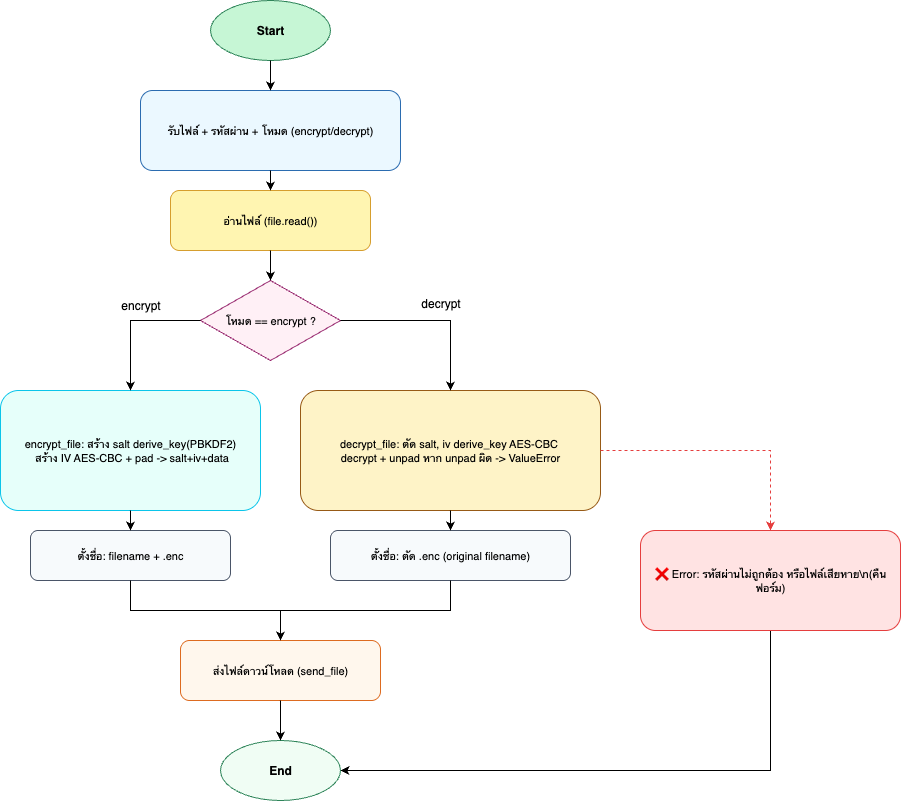

The diagram above was exported from draw.io. Its source (the exported page's mxGraphModel, read from the mxfile embedded in the PNG):
<mxGraphModel dx="976" dy="752" grid="1" gridSize="10" guides="1" tooltips="1" connect="1" arrows="1" fold="1" page="1" pageScale="1" pageWidth="827" pageHeight="1169" math="0" shadow="0">
  <root>
    <mxCell id="0" />
    <mxCell id="1" parent="0" />
    <mxCell id="EgEIrEwdxp3vdA_hNfWj-1" value="Start" style="ellipse;whiteSpace=wrap;html=1;fillColor=#C6F6D5;strokeColor=#2F855A;fontSize=12;fontStyle=1" vertex="1" parent="1">
      <mxGeometry x="270" y="40" width="120" height="60" as="geometry" />
    </mxCell>
    <mxCell id="EgEIrEwdxp3vdA_hNfWj-2" value="รับไฟล์ + รหัสผ่าน + โหมด (encrypt/decrypt)" style="rounded=1;whiteSpace=wrap;html=1;fillColor=#EBF8FF;strokeColor=#2B6CB0;fontSize=11" vertex="1" parent="1">
      <mxGeometry x="200" y="130" width="260" height="80" as="geometry" />
    </mxCell>
    <mxCell id="EgEIrEwdxp3vdA_hNfWj-3" value="อ่านไฟล์ (file.read())" style="rounded=1;whiteSpace=wrap;html=1;fillColor=#FFF5B1;strokeColor=#D69E2E;fontSize=11" vertex="1" parent="1">
      <mxGeometry x="230" y="230" width="200" height="60" as="geometry" />
    </mxCell>
    <mxCell id="EgEIrEwdxp3vdA_hNfWj-4" value="โหมด == encrypt ?" style="rhombus;whiteSpace=wrap;html=1;fillColor=#fff0f6;strokeColor=#97266d;fontSize=11" vertex="1" parent="1">
      <mxGeometry x="260" y="320" width="140" height="80" as="geometry" />
    </mxCell>
    <mxCell id="EgEIrEwdxp3vdA_hNfWj-5" value="encrypt_file: สร้าง salt derive_key(PBKDF2)&lt;div&gt;&amp;nbsp;สร้าง IV AES-CBC + pad -&amp;gt; salt+iv+data&lt;/div&gt;" style="rounded=1;whiteSpace=wrap;html=1;fillColor=#E6FFFA;strokeColor=#0BC5EA;fontSize=11" vertex="1" parent="1">
      <mxGeometry x="60" y="430" width="260" height="120" as="geometry" />
    </mxCell>
    <mxCell id="EgEIrEwdxp3vdA_hNfWj-6" value="ตั้งชื่อ: filename + .enc" style="rounded=1;whiteSpace=wrap;html=1;fillColor=#F7FAFC;strokeColor=#4A5568;fontSize=11" vertex="1" parent="1">
      <mxGeometry x="90" y="570" width="200" height="50" as="geometry" />
    </mxCell>
    <mxCell id="EgEIrEwdxp3vdA_hNfWj-7" value="decrypt_file: ตัด salt, iv derive_key AES-CBC&amp;nbsp;&lt;div&gt;decrypt + unpad หาก unpad ผิด -&amp;gt; ValueError&lt;/div&gt;" style="rounded=1;whiteSpace=wrap;html=1;fillColor=#FEF3C7;strokeColor=#975A16;fontSize=11" vertex="1" parent="1">
      <mxGeometry x="360" y="430" width="300" height="120" as="geometry" />
    </mxCell>
    <mxCell id="EgEIrEwdxp3vdA_hNfWj-8" value="ตั้งชื่อ: ตัด .enc (original filename)" style="rounded=1;whiteSpace=wrap;html=1;fillColor=#F7FAFC;strokeColor=#4A5568;fontSize=11" vertex="1" parent="1">
      <mxGeometry x="390" y="570" width="240" height="50" as="geometry" />
    </mxCell>
    <mxCell id="EgEIrEwdxp3vdA_hNfWj-23" style="edgeStyle=orthogonalEdgeStyle;rounded=0;orthogonalLoop=1;jettySize=auto;html=1;exitX=0.5;exitY=1;exitDx=0;exitDy=0;entryX=1;entryY=0.5;entryDx=0;entryDy=0;" edge="1" parent="1" source="EgEIrEwdxp3vdA_hNfWj-9" target="EgEIrEwdxp3vdA_hNfWj-11">
      <mxGeometry relative="1" as="geometry">
        <mxPoint x="420" y="800" as="targetPoint" />
      </mxGeometry>
    </mxCell>
    <mxCell id="EgEIrEwdxp3vdA_hNfWj-9" value="❌ Error: รหัสผ่านไม่ถูกต้อง หรือไฟล์เสียหาย\n(คืนฟอร์ม)" style="rounded=1;whiteSpace=wrap;html=1;fillColor=#FFE3E3;strokeColor=#E53E3E;fontSize=11" vertex="1" parent="1">
      <mxGeometry x="700" y="570" width="260" height="100" as="geometry" />
    </mxCell>
    <mxCell id="EgEIrEwdxp3vdA_hNfWj-10" value="ส่งไฟล์ดาวน์โหลด (send_file)" style="rounded=1;whiteSpace=wrap;html=1;fillColor=#FFF7ED;strokeColor=#DD6B20;fontSize=11" vertex="1" parent="1">
      <mxGeometry x="240" y="680" width="200" height="60" as="geometry" />
    </mxCell>
    <mxCell id="EgEIrEwdxp3vdA_hNfWj-11" value="End" style="ellipse;whiteSpace=wrap;html=1;fillColor=#F0FDF4;strokeColor=#2F855A;fontSize=12;fontStyle=1" vertex="1" parent="1">
      <mxGeometry x="280" y="780" width="120" height="60" as="geometry" />
    </mxCell>
    <mxCell id="EgEIrEwdxp3vdA_hNfWj-12" style="edgeStyle=orthogonalEdgeStyle;rounded=0;strokeColor=#000000" edge="1" parent="1" source="EgEIrEwdxp3vdA_hNfWj-1" target="EgEIrEwdxp3vdA_hNfWj-2">
      <mxGeometry relative="1" as="geometry" />
    </mxCell>
    <mxCell id="EgEIrEwdxp3vdA_hNfWj-13" style="edgeStyle=orthogonalEdgeStyle;rounded=0;strokeColor=#000000" edge="1" parent="1" source="EgEIrEwdxp3vdA_hNfWj-2" target="EgEIrEwdxp3vdA_hNfWj-3">
      <mxGeometry relative="1" as="geometry" />
    </mxCell>
    <mxCell id="EgEIrEwdxp3vdA_hNfWj-14" style="edgeStyle=orthogonalEdgeStyle;rounded=0;strokeColor=#000000" edge="1" parent="1" source="EgEIrEwdxp3vdA_hNfWj-3" target="EgEIrEwdxp3vdA_hNfWj-4">
      <mxGeometry relative="1" as="geometry" />
    </mxCell>
    <mxCell id="EgEIrEwdxp3vdA_hNfWj-15" style="edgeStyle=orthogonalEdgeStyle;rounded=0;strokeColor=#000000" edge="1" parent="1" source="EgEIrEwdxp3vdA_hNfWj-4" target="EgEIrEwdxp3vdA_hNfWj-5">
      <mxGeometry relative="1" as="geometry">
        <Array as="points">
          <mxPoint x="190" y="360" />
        </Array>
      </mxGeometry>
    </mxCell>
    <mxCell id="EgEIrEwdxp3vdA_hNfWj-16" style="edgeStyle=orthogonalEdgeStyle;rounded=0;strokeColor=#000000" edge="1" parent="1" source="EgEIrEwdxp3vdA_hNfWj-4" target="EgEIrEwdxp3vdA_hNfWj-7">
      <mxGeometry relative="1" as="geometry">
        <Array as="points">
          <mxPoint x="510" y="360" />
        </Array>
      </mxGeometry>
    </mxCell>
    <mxCell id="EgEIrEwdxp3vdA_hNfWj-17" style="edgeStyle=orthogonalEdgeStyle;rounded=0;strokeColor=#000000" edge="1" parent="1" source="EgEIrEwdxp3vdA_hNfWj-5" target="EgEIrEwdxp3vdA_hNfWj-6">
      <mxGeometry relative="1" as="geometry" />
    </mxCell>
    <mxCell id="EgEIrEwdxp3vdA_hNfWj-18" style="edgeStyle=orthogonalEdgeStyle;rounded=0;strokeColor=#000000" edge="1" parent="1" source="EgEIrEwdxp3vdA_hNfWj-6" target="EgEIrEwdxp3vdA_hNfWj-10">
      <mxGeometry relative="1" as="geometry" />
    </mxCell>
    <mxCell id="EgEIrEwdxp3vdA_hNfWj-19" style="edgeStyle=orthogonalEdgeStyle;rounded=0;strokeColor=#000000" edge="1" parent="1" source="EgEIrEwdxp3vdA_hNfWj-7" target="EgEIrEwdxp3vdA_hNfWj-8">
      <mxGeometry relative="1" as="geometry" />
    </mxCell>
    <mxCell id="EgEIrEwdxp3vdA_hNfWj-20" style="edgeStyle=orthogonalEdgeStyle;rounded=0;dashed=1;strokeColor=#E53E3E" edge="1" parent="1" source="EgEIrEwdxp3vdA_hNfWj-7" target="EgEIrEwdxp3vdA_hNfWj-9">
      <mxGeometry relative="1" as="geometry" />
    </mxCell>
    <mxCell id="EgEIrEwdxp3vdA_hNfWj-21" style="edgeStyle=orthogonalEdgeStyle;rounded=0;strokeColor=#000000" edge="1" parent="1" source="EgEIrEwdxp3vdA_hNfWj-8" target="EgEIrEwdxp3vdA_hNfWj-10">
      <mxGeometry relative="1" as="geometry" />
    </mxCell>
    <mxCell id="EgEIrEwdxp3vdA_hNfWj-22" style="edgeStyle=orthogonalEdgeStyle;rounded=0;strokeColor=#000000" edge="1" parent="1" source="EgEIrEwdxp3vdA_hNfWj-10" target="EgEIrEwdxp3vdA_hNfWj-11">
      <mxGeometry relative="1" as="geometry" />
    </mxCell>
    <mxCell id="EgEIrEwdxp3vdA_hNfWj-24" value="&lt;br&gt;&lt;p class=&quot;p1&quot;&gt;decrypt&lt;/p&gt;" style="text;html=1;align=center;verticalAlign=middle;resizable=0;points=[];autosize=1;strokeColor=none;fillColor=none;" vertex="1" parent="1">
      <mxGeometry x="470" y="300" width="60" height="70" as="geometry" />
    </mxCell>
    <mxCell id="EgEIrEwdxp3vdA_hNfWj-25" value="&lt;p class=&quot;p1&quot;&gt;encrypt&lt;/p&gt;" style="text;html=1;align=center;verticalAlign=middle;resizable=0;points=[];autosize=1;strokeColor=none;fillColor=none;" vertex="1" parent="1">
      <mxGeometry x="170" y="320" width="60" height="50" as="geometry" />
    </mxCell>
  </root>
</mxGraphModel>